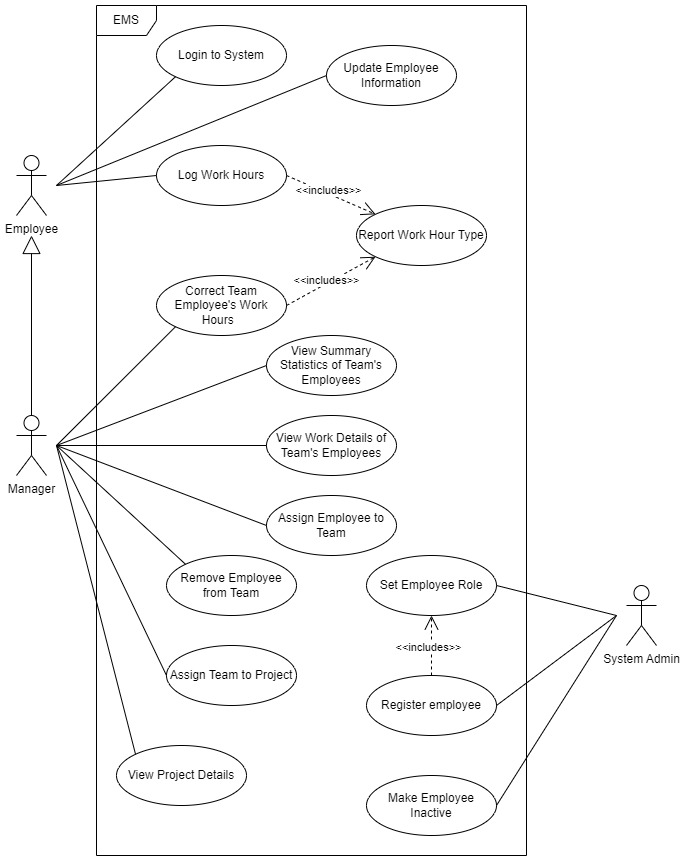

The diagram above was exported from draw.io. Its source (the exported page's mxGraphModel, read from the mxfile embedded in the PNG):
<mxGraphModel dx="1422" dy="794" grid="1" gridSize="10" guides="1" tooltips="1" connect="1" arrows="1" fold="1" page="1" pageScale="1" pageWidth="850" pageHeight="1100" math="0" shadow="0">
  <root>
    <mxCell id="0" />
    <mxCell id="1" parent="0" />
    <mxCell id="LAaBeZp6N3uQLCw5bnu8-38" value="EMS" style="shape=umlFrame;whiteSpace=wrap;html=1;" parent="1" vertex="1">
      <mxGeometry x="290" y="20" width="430" height="850" as="geometry" />
    </mxCell>
    <mxCell id="LAaBeZp6N3uQLCw5bnu8-1" value="Employee" style="shape=umlActor;verticalLabelPosition=bottom;verticalAlign=top;html=1;outlineConnect=0;" parent="1" vertex="1">
      <mxGeometry x="210" y="170" width="30" height="60" as="geometry" />
    </mxCell>
    <mxCell id="LAaBeZp6N3uQLCw5bnu8-2" value="Manager" style="shape=umlActor;verticalLabelPosition=bottom;verticalAlign=top;html=1;outlineConnect=0;" parent="1" vertex="1">
      <mxGeometry x="210" y="430" width="30" height="60" as="geometry" />
    </mxCell>
    <mxCell id="LAaBeZp6N3uQLCw5bnu8-3" value="System Admin" style="shape=umlActor;verticalLabelPosition=bottom;verticalAlign=top;html=1;outlineConnect=0;" parent="1" vertex="1">
      <mxGeometry x="820" y="600" width="30" height="60" as="geometry" />
    </mxCell>
    <mxCell id="LAaBeZp6N3uQLCw5bnu8-5" value="Register employee" style="ellipse;whiteSpace=wrap;html=1;" parent="1" vertex="1">
      <mxGeometry x="560" y="690" width="130" height="60" as="geometry" />
    </mxCell>
    <mxCell id="LAaBeZp6N3uQLCw5bnu8-6" value="" style="endArrow=block;endSize=16;endFill=0;html=1;rounded=0;exitX=0.5;exitY=0;exitDx=0;exitDy=0;exitPerimeter=0;" parent="1" source="LAaBeZp6N3uQLCw5bnu8-2" edge="1">
      <mxGeometry width="160" relative="1" as="geometry">
        <mxPoint x="310" y="410" as="sourcePoint" />
        <mxPoint x="225" y="250" as="targetPoint" />
      </mxGeometry>
    </mxCell>
    <mxCell id="LAaBeZp6N3uQLCw5bnu8-9" value="" style="endArrow=none;html=1;rounded=0;exitX=1;exitY=0.5;exitDx=0;exitDy=0;" parent="1" source="LAaBeZp6N3uQLCw5bnu8-5" edge="1">
      <mxGeometry width="50" height="50" relative="1" as="geometry">
        <mxPoint x="730" y="700" as="sourcePoint" />
        <mxPoint x="810" y="630" as="targetPoint" />
      </mxGeometry>
    </mxCell>
    <mxCell id="LAaBeZp6N3uQLCw5bnu8-10" value="Set Employee Role" style="ellipse;whiteSpace=wrap;html=1;" parent="1" vertex="1">
      <mxGeometry x="560" y="570" width="130" height="60" as="geometry" />
    </mxCell>
    <mxCell id="LAaBeZp6N3uQLCw5bnu8-11" value="" style="endArrow=none;html=1;rounded=0;exitX=1;exitY=0.5;exitDx=0;exitDy=0;" parent="1" source="LAaBeZp6N3uQLCw5bnu8-10" edge="1">
      <mxGeometry width="50" height="50" relative="1" as="geometry">
        <mxPoint x="730" y="630" as="sourcePoint" />
        <mxPoint x="810" y="630" as="targetPoint" />
      </mxGeometry>
    </mxCell>
    <mxCell id="LAaBeZp6N3uQLCw5bnu8-12" value="Assign Employee to Team" style="ellipse;whiteSpace=wrap;html=1;" parent="1" vertex="1">
      <mxGeometry x="460" y="510" width="130" height="60" as="geometry" />
    </mxCell>
    <mxCell id="LAaBeZp6N3uQLCw5bnu8-13" value="" style="endArrow=none;html=1;rounded=0;exitX=0;exitY=0.5;exitDx=0;exitDy=0;" parent="1" source="LAaBeZp6N3uQLCw5bnu8-12" edge="1">
      <mxGeometry width="50" height="50" relative="1" as="geometry">
        <mxPoint x="430" y="540" as="sourcePoint" />
        <mxPoint x="250" y="460" as="targetPoint" />
      </mxGeometry>
    </mxCell>
    <mxCell id="LAaBeZp6N3uQLCw5bnu8-14" value="Remove Employee from Team" style="ellipse;whiteSpace=wrap;html=1;" parent="1" vertex="1">
      <mxGeometry x="360" y="570" width="130" height="60" as="geometry" />
    </mxCell>
    <mxCell id="LAaBeZp6N3uQLCw5bnu8-15" value="" style="endArrow=none;html=1;rounded=0;exitX=0;exitY=0;exitDx=0;exitDy=0;" parent="1" source="LAaBeZp6N3uQLCw5bnu8-14" edge="1">
      <mxGeometry width="50" height="50" relative="1" as="geometry">
        <mxPoint x="320" y="630" as="sourcePoint" />
        <mxPoint x="250" y="460" as="targetPoint" />
      </mxGeometry>
    </mxCell>
    <mxCell id="LAaBeZp6N3uQLCw5bnu8-16" value="Make Employee Inactive" style="ellipse;whiteSpace=wrap;html=1;" parent="1" vertex="1">
      <mxGeometry x="560" y="790" width="130" height="60" as="geometry" />
    </mxCell>
    <mxCell id="LAaBeZp6N3uQLCw5bnu8-17" value="" style="endArrow=none;html=1;rounded=0;exitX=1;exitY=0.5;exitDx=0;exitDy=0;" parent="1" source="LAaBeZp6N3uQLCw5bnu8-16" edge="1">
      <mxGeometry width="50" height="50" relative="1" as="geometry">
        <mxPoint x="730" y="780" as="sourcePoint" />
        <mxPoint x="810" y="630" as="targetPoint" />
      </mxGeometry>
    </mxCell>
    <mxCell id="LAaBeZp6N3uQLCw5bnu8-18" value="Update Employee Information" style="ellipse;whiteSpace=wrap;html=1;" parent="1" vertex="1">
      <mxGeometry x="520" y="60" width="130" height="60" as="geometry" />
    </mxCell>
    <mxCell id="LAaBeZp6N3uQLCw5bnu8-19" value="" style="endArrow=none;html=1;rounded=0;exitX=0;exitY=0.5;exitDx=0;exitDy=0;" parent="1" source="LAaBeZp6N3uQLCw5bnu8-18" edge="1">
      <mxGeometry width="50" height="50" relative="1" as="geometry">
        <mxPoint x="490" y="90" as="sourcePoint" />
        <mxPoint x="250" y="200" as="targetPoint" />
      </mxGeometry>
    </mxCell>
    <mxCell id="LAaBeZp6N3uQLCw5bnu8-20" value="Log Work Hours" style="ellipse;whiteSpace=wrap;html=1;" parent="1" vertex="1">
      <mxGeometry x="350" y="160" width="130" height="60" as="geometry" />
    </mxCell>
    <mxCell id="LAaBeZp6N3uQLCw5bnu8-21" value="" style="endArrow=none;html=1;rounded=0;exitX=0;exitY=0.5;exitDx=0;exitDy=0;" parent="1" source="LAaBeZp6N3uQLCw5bnu8-20" edge="1">
      <mxGeometry width="50" height="50" relative="1" as="geometry">
        <mxPoint x="320" y="190" as="sourcePoint" />
        <mxPoint x="250" y="200" as="targetPoint" />
      </mxGeometry>
    </mxCell>
    <mxCell id="LAaBeZp6N3uQLCw5bnu8-22" value="View Work Details of Team's Employees" style="ellipse;whiteSpace=wrap;html=1;" parent="1" vertex="1">
      <mxGeometry x="460" y="430" width="130" height="60" as="geometry" />
    </mxCell>
    <mxCell id="LAaBeZp6N3uQLCw5bnu8-23" value="" style="endArrow=none;html=1;rounded=0;exitX=0;exitY=0.5;exitDx=0;exitDy=0;" parent="1" source="LAaBeZp6N3uQLCw5bnu8-22" edge="1">
      <mxGeometry width="50" height="50" relative="1" as="geometry">
        <mxPoint x="430" y="460" as="sourcePoint" />
        <mxPoint x="250" y="460" as="targetPoint" />
      </mxGeometry>
    </mxCell>
    <mxCell id="LAaBeZp6N3uQLCw5bnu8-24" value="View Summary Statistics of Team's Employees" style="ellipse;whiteSpace=wrap;html=1;" parent="1" vertex="1">
      <mxGeometry x="460" y="350" width="130" height="60" as="geometry" />
    </mxCell>
    <mxCell id="LAaBeZp6N3uQLCw5bnu8-25" value="" style="endArrow=none;html=1;rounded=0;exitX=0;exitY=0.5;exitDx=0;exitDy=0;" parent="1" source="LAaBeZp6N3uQLCw5bnu8-24" edge="1">
      <mxGeometry width="50" height="50" relative="1" as="geometry">
        <mxPoint x="430" y="380" as="sourcePoint" />
        <mxPoint x="250" y="460" as="targetPoint" />
      </mxGeometry>
    </mxCell>
    <mxCell id="LAaBeZp6N3uQLCw5bnu8-26" value="Report Work Hour Type" style="ellipse;whiteSpace=wrap;html=1;" parent="1" vertex="1">
      <mxGeometry x="550" y="220" width="130" height="60" as="geometry" />
    </mxCell>
    <mxCell id="LAaBeZp6N3uQLCw5bnu8-27" value="&amp;lt;&amp;lt;includes&amp;gt;&amp;gt;" style="endArrow=open;endSize=12;dashed=1;html=1;rounded=0;exitX=1;exitY=0.5;exitDx=0;exitDy=0;entryX=0;entryY=0;entryDx=0;entryDy=0;" parent="1" source="LAaBeZp6N3uQLCw5bnu8-20" target="LAaBeZp6N3uQLCw5bnu8-26" edge="1">
      <mxGeometry x="-0.0824" y="3" width="160" relative="1" as="geometry">
        <mxPoint x="340" y="390" as="sourcePoint" />
        <mxPoint x="540" y="250" as="targetPoint" />
        <mxPoint as="offset" />
      </mxGeometry>
    </mxCell>
    <mxCell id="LAaBeZp6N3uQLCw5bnu8-28" value="Correct Team Employee's Work Hours&amp;nbsp;&amp;nbsp;" style="ellipse;whiteSpace=wrap;html=1;" parent="1" vertex="1">
      <mxGeometry x="350" y="290" width="130" height="60" as="geometry" />
    </mxCell>
    <mxCell id="LAaBeZp6N3uQLCw5bnu8-29" value="&amp;lt;&amp;lt;includes&amp;gt;&amp;gt;" style="endArrow=open;endSize=12;dashed=1;html=1;rounded=0;exitX=1;exitY=0.5;exitDx=0;exitDy=0;entryX=0;entryY=1;entryDx=0;entryDy=0;" parent="1" source="LAaBeZp6N3uQLCw5bnu8-28" target="LAaBeZp6N3uQLCw5bnu8-26" edge="1">
      <mxGeometry x="-0.0824" y="3" width="160" relative="1" as="geometry">
        <mxPoint x="500" y="200" as="sourcePoint" />
        <mxPoint x="655" y="240" as="targetPoint" />
        <mxPoint as="offset" />
      </mxGeometry>
    </mxCell>
    <mxCell id="LAaBeZp6N3uQLCw5bnu8-30" value="" style="endArrow=none;html=1;rounded=0;exitX=0;exitY=1;exitDx=0;exitDy=0;" parent="1" source="LAaBeZp6N3uQLCw5bnu8-28" edge="1">
      <mxGeometry width="50" height="50" relative="1" as="geometry">
        <mxPoint x="385" y="350" as="sourcePoint" />
        <mxPoint x="250" y="460" as="targetPoint" />
      </mxGeometry>
    </mxCell>
    <mxCell id="LAaBeZp6N3uQLCw5bnu8-31" value="Assign Team to Project" style="ellipse;whiteSpace=wrap;html=1;" parent="1" vertex="1">
      <mxGeometry x="360" y="660" width="130" height="60" as="geometry" />
    </mxCell>
    <mxCell id="LAaBeZp6N3uQLCw5bnu8-32" value="View Project Details" style="ellipse;whiteSpace=wrap;html=1;" parent="1" vertex="1">
      <mxGeometry x="310" y="760" width="130" height="60" as="geometry" />
    </mxCell>
    <mxCell id="LAaBeZp6N3uQLCw5bnu8-33" value="" style="endArrow=none;html=1;rounded=0;exitX=0;exitY=0.5;exitDx=0;exitDy=0;" parent="1" source="LAaBeZp6N3uQLCw5bnu8-31" edge="1">
      <mxGeometry width="50" height="50" relative="1" as="geometry">
        <mxPoint x="320" y="700" as="sourcePoint" />
        <mxPoint x="250" y="460" as="targetPoint" />
      </mxGeometry>
    </mxCell>
    <mxCell id="LAaBeZp6N3uQLCw5bnu8-34" value="" style="endArrow=none;html=1;rounded=0;exitX=0;exitY=0;exitDx=0;exitDy=0;" parent="1" source="LAaBeZp6N3uQLCw5bnu8-32" edge="1">
      <mxGeometry width="50" height="50" relative="1" as="geometry">
        <mxPoint x="320" y="780" as="sourcePoint" />
        <mxPoint x="250" y="460" as="targetPoint" />
      </mxGeometry>
    </mxCell>
    <mxCell id="LAaBeZp6N3uQLCw5bnu8-36" value="Login to System" style="ellipse;whiteSpace=wrap;html=1;" parent="1" vertex="1">
      <mxGeometry x="350" y="40" width="130" height="60" as="geometry" />
    </mxCell>
    <mxCell id="LAaBeZp6N3uQLCw5bnu8-37" value="" style="endArrow=none;html=1;rounded=0;exitX=0;exitY=1;exitDx=0;exitDy=0;" parent="1" source="LAaBeZp6N3uQLCw5bnu8-36" edge="1">
      <mxGeometry width="50" height="50" relative="1" as="geometry">
        <mxPoint x="339.0380592228744" y="91.21320343559637" as="sourcePoint" />
        <mxPoint x="250" y="200" as="targetPoint" />
      </mxGeometry>
    </mxCell>
    <mxCell id="bdBSiIb4JxXAB6Komm_S-1" value="&amp;lt;&amp;lt;includes&amp;gt;&amp;gt;" style="endArrow=open;endSize=12;dashed=1;html=1;rounded=0;exitX=0.5;exitY=0;exitDx=0;exitDy=0;entryX=0.5;entryY=1;entryDx=0;entryDy=0;" edge="1" parent="1" source="LAaBeZp6N3uQLCw5bnu8-5" target="LAaBeZp6N3uQLCw5bnu8-10">
      <mxGeometry x="-0.0824" y="3" width="160" relative="1" as="geometry">
        <mxPoint x="490" y="330" as="sourcePoint" />
        <mxPoint x="579.0380592228744" y="281.21320343559637" as="targetPoint" />
        <mxPoint as="offset" />
      </mxGeometry>
    </mxCell>
  </root>
</mxGraphModel>